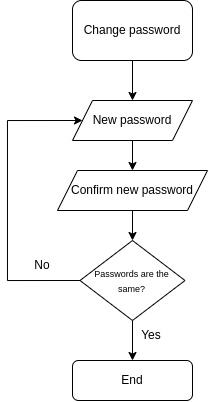

The diagram above was exported from draw.io. Its source (the exported page's mxGraphModel, read from the mxfile embedded in the PNG):
<mxGraphModel dx="607" dy="359" grid="1" gridSize="10" guides="1" tooltips="1" connect="1" arrows="1" fold="1" page="1" pageScale="1" pageWidth="827" pageHeight="1169" math="0" shadow="0">
  <root>
    <mxCell id="0" />
    <mxCell id="1" parent="0" />
    <mxCell id="S-hPwIyQi5LDdd4gh-vu-6" style="edgeStyle=orthogonalEdgeStyle;rounded=0;orthogonalLoop=1;jettySize=auto;html=1;exitX=0.5;exitY=1;exitDx=0;exitDy=0;entryX=0.5;entryY=0;entryDx=0;entryDy=0;" edge="1" parent="1" source="S-hPwIyQi5LDdd4gh-vu-1" target="S-hPwIyQi5LDdd4gh-vu-3">
      <mxGeometry relative="1" as="geometry" />
    </mxCell>
    <mxCell id="S-hPwIyQi5LDdd4gh-vu-1" value="Change password" style="rounded=1;whiteSpace=wrap;html=1;" vertex="1" parent="1">
      <mxGeometry x="305" y="120" width="120" height="60" as="geometry" />
    </mxCell>
    <mxCell id="S-hPwIyQi5LDdd4gh-vu-2" style="edgeStyle=orthogonalEdgeStyle;rounded=0;orthogonalLoop=1;jettySize=auto;html=1;exitX=0.5;exitY=1;exitDx=0;exitDy=0;" edge="1" parent="1" source="S-hPwIyQi5LDdd4gh-vu-1" target="S-hPwIyQi5LDdd4gh-vu-1">
      <mxGeometry relative="1" as="geometry" />
    </mxCell>
    <mxCell id="S-hPwIyQi5LDdd4gh-vu-7" style="edgeStyle=orthogonalEdgeStyle;rounded=0;orthogonalLoop=1;jettySize=auto;html=1;exitX=0.5;exitY=1;exitDx=0;exitDy=0;" edge="1" parent="1" source="S-hPwIyQi5LDdd4gh-vu-3" target="S-hPwIyQi5LDdd4gh-vu-4">
      <mxGeometry relative="1" as="geometry" />
    </mxCell>
    <mxCell id="S-hPwIyQi5LDdd4gh-vu-3" value="New password" style="shape=parallelogram;perimeter=parallelogramPerimeter;whiteSpace=wrap;html=1;fixedSize=1;" vertex="1" parent="1">
      <mxGeometry x="305" y="220" width="120" height="40" as="geometry" />
    </mxCell>
    <mxCell id="S-hPwIyQi5LDdd4gh-vu-8" style="edgeStyle=orthogonalEdgeStyle;rounded=0;orthogonalLoop=1;jettySize=auto;html=1;exitX=0.5;exitY=1;exitDx=0;exitDy=0;entryX=0.5;entryY=0;entryDx=0;entryDy=0;" edge="1" parent="1" source="S-hPwIyQi5LDdd4gh-vu-4" target="S-hPwIyQi5LDdd4gh-vu-5">
      <mxGeometry relative="1" as="geometry" />
    </mxCell>
    <mxCell id="S-hPwIyQi5LDdd4gh-vu-4" value="Confirm new password" style="shape=parallelogram;perimeter=parallelogramPerimeter;whiteSpace=wrap;html=1;fixedSize=1;" vertex="1" parent="1">
      <mxGeometry x="290" y="290" width="150" height="40" as="geometry" />
    </mxCell>
    <mxCell id="S-hPwIyQi5LDdd4gh-vu-10" style="edgeStyle=orthogonalEdgeStyle;rounded=0;orthogonalLoop=1;jettySize=auto;html=1;exitX=0.5;exitY=1;exitDx=0;exitDy=0;entryX=0.5;entryY=0;entryDx=0;entryDy=0;" edge="1" parent="1" source="S-hPwIyQi5LDdd4gh-vu-5" target="S-hPwIyQi5LDdd4gh-vu-9">
      <mxGeometry relative="1" as="geometry" />
    </mxCell>
    <mxCell id="S-hPwIyQi5LDdd4gh-vu-12" style="edgeStyle=orthogonalEdgeStyle;rounded=0;orthogonalLoop=1;jettySize=auto;html=1;exitX=0;exitY=0.5;exitDx=0;exitDy=0;entryX=0;entryY=0.5;entryDx=0;entryDy=0;" edge="1" parent="1" source="S-hPwIyQi5LDdd4gh-vu-5" target="S-hPwIyQi5LDdd4gh-vu-3">
      <mxGeometry relative="1" as="geometry">
        <Array as="points">
          <mxPoint x="240" y="400" />
          <mxPoint x="240" y="240" />
        </Array>
      </mxGeometry>
    </mxCell>
    <mxCell id="S-hPwIyQi5LDdd4gh-vu-5" value="&lt;font style=&quot;font-size: 9px;&quot;&gt;Passwords are the same?&lt;/font&gt;" style="rhombus;whiteSpace=wrap;html=1;" vertex="1" parent="1">
      <mxGeometry x="312.5" y="360" width="105" height="80" as="geometry" />
    </mxCell>
    <mxCell id="S-hPwIyQi5LDdd4gh-vu-9" value="End" style="rounded=1;whiteSpace=wrap;html=1;" vertex="1" parent="1">
      <mxGeometry x="305" y="480" width="120" height="40" as="geometry" />
    </mxCell>
    <mxCell id="S-hPwIyQi5LDdd4gh-vu-13" value="No" style="text;html=1;align=center;verticalAlign=middle;whiteSpace=wrap;rounded=0;" vertex="1" parent="1">
      <mxGeometry x="245" y="370" width="60" height="30" as="geometry" />
    </mxCell>
    <mxCell id="S-hPwIyQi5LDdd4gh-vu-14" value="Yes" style="text;html=1;align=center;verticalAlign=middle;whiteSpace=wrap;rounded=0;" vertex="1" parent="1">
      <mxGeometry x="354" y="440" width="60" height="30" as="geometry" />
    </mxCell>
  </root>
</mxGraphModel>